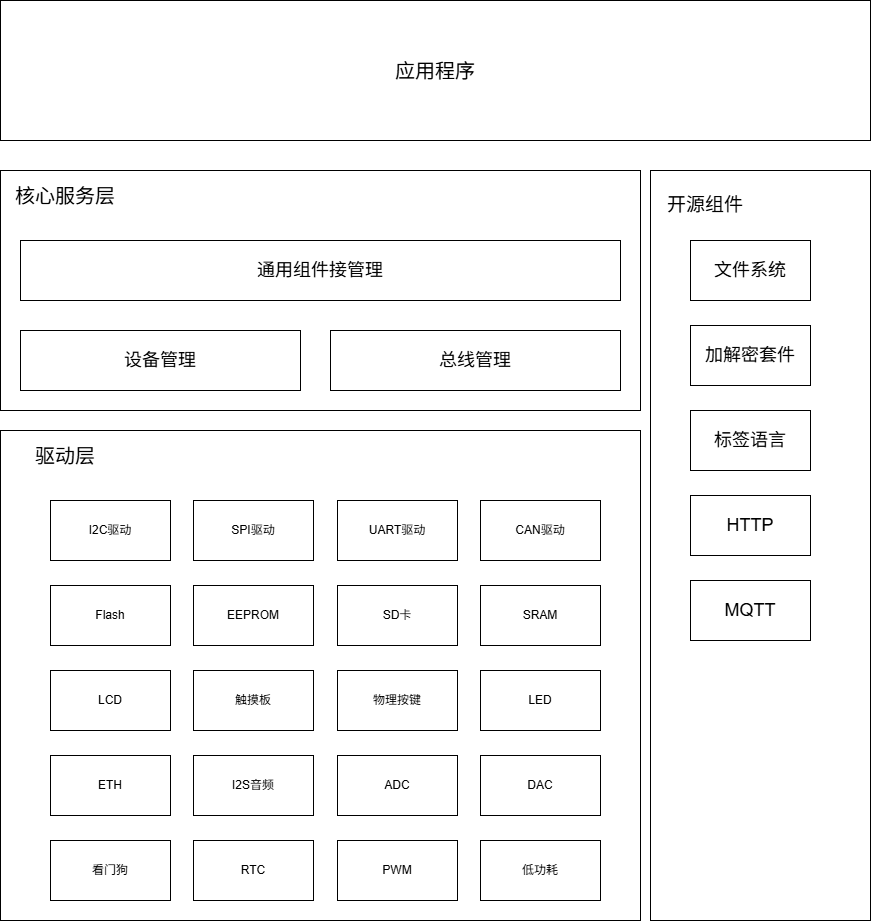

The diagram above was exported from draw.io. Its source (the exported page's mxGraphModel, read from the mxfile embedded in the PNG):
<mxGraphModel dx="2084" dy="1240" grid="1" gridSize="10" guides="1" tooltips="1" connect="1" arrows="1" fold="1" page="1" pageScale="1" pageWidth="827" pageHeight="1169" math="0" shadow="0">
  <root>
    <mxCell id="0" />
    <mxCell id="1" parent="0" />
    <mxCell id="RjZob-ojfFiOWrcJYb6R-30" value="" style="rounded=0;whiteSpace=wrap;html=1;" parent="1" vertex="1">
      <mxGeometry x="290" y="390" width="640" height="240" as="geometry" />
    </mxCell>
    <mxCell id="Q1frK-iWBpQdIh6DcfAv-2" value="&lt;font style=&quot;font-size: 18px;&quot;&gt;总线管理&lt;/font&gt;" style="rounded=0;whiteSpace=wrap;html=1;" parent="1" vertex="1">
      <mxGeometry x="620" y="550" width="290" height="60" as="geometry" />
    </mxCell>
    <mxCell id="Q1frK-iWBpQdIh6DcfAv-3" value="&lt;font style=&quot;font-size: 18px;&quot;&gt;设备管理&lt;/font&gt;" style="rounded=0;whiteSpace=wrap;html=1;" parent="1" vertex="1">
      <mxGeometry x="310" y="550" width="280" height="60" as="geometry" />
    </mxCell>
    <mxCell id="Q1frK-iWBpQdIh6DcfAv-4" value="&lt;font style=&quot;font-size: 18px;&quot;&gt;通用组件接管理&lt;/font&gt;" style="rounded=0;whiteSpace=wrap;html=1;" parent="1" vertex="1">
      <mxGeometry x="310" y="460" width="600" height="60" as="geometry" />
    </mxCell>
    <mxCell id="RjZob-ojfFiOWrcJYb6R-25" value="" style="group" parent="1" vertex="1" connectable="0">
      <mxGeometry x="290" y="650" width="640" height="490" as="geometry" />
    </mxCell>
    <mxCell id="RjZob-ojfFiOWrcJYb6R-23" value="" style="rounded=0;whiteSpace=wrap;html=1;" parent="RjZob-ojfFiOWrcJYb6R-25" vertex="1">
      <mxGeometry width="640" height="490" as="geometry" />
    </mxCell>
    <mxCell id="Q1frK-iWBpQdIh6DcfAv-7" value="CAN驱动" style="rounded=0;whiteSpace=wrap;html=1;" parent="RjZob-ojfFiOWrcJYb6R-25" vertex="1">
      <mxGeometry x="480" y="70" width="120" height="60" as="geometry" />
    </mxCell>
    <mxCell id="RjZob-ojfFiOWrcJYb6R-1" value="Flash" style="rounded=0;whiteSpace=wrap;html=1;flipH=0;flipV=1;" parent="RjZob-ojfFiOWrcJYb6R-25" vertex="1">
      <mxGeometry x="50" y="155" width="120" height="60" as="geometry" />
    </mxCell>
    <mxCell id="RjZob-ojfFiOWrcJYb6R-2" value="EEPROM" style="rounded=0;whiteSpace=wrap;html=1;" parent="RjZob-ojfFiOWrcJYb6R-25" vertex="1">
      <mxGeometry x="193" y="155" width="120" height="60" as="geometry" />
    </mxCell>
    <mxCell id="RjZob-ojfFiOWrcJYb6R-3" value="LCD" style="rounded=0;whiteSpace=wrap;html=1;flipH=0;flipV=1;" parent="RjZob-ojfFiOWrcJYb6R-25" vertex="1">
      <mxGeometry x="50" y="240" width="120" height="60" as="geometry" />
    </mxCell>
    <mxCell id="RjZob-ojfFiOWrcJYb6R-4" value="触摸板" style="rounded=0;whiteSpace=wrap;html=1;" parent="RjZob-ojfFiOWrcJYb6R-25" vertex="1">
      <mxGeometry x="193" y="240" width="120" height="60" as="geometry" />
    </mxCell>
    <mxCell id="RjZob-ojfFiOWrcJYb6R-5" value="看门狗" style="rounded=0;whiteSpace=wrap;html=1;flipH=0;flipV=1;" parent="RjZob-ojfFiOWrcJYb6R-25" vertex="1">
      <mxGeometry x="50" y="410" width="120" height="60" as="geometry" />
    </mxCell>
    <mxCell id="RjZob-ojfFiOWrcJYb6R-6" value="SD卡" style="rounded=0;whiteSpace=wrap;html=1;" parent="RjZob-ojfFiOWrcJYb6R-25" vertex="1">
      <mxGeometry x="337" y="155" width="120" height="60" as="geometry" />
    </mxCell>
    <mxCell id="RjZob-ojfFiOWrcJYb6R-7" value="SRAM" style="rounded=0;whiteSpace=wrap;html=1;" parent="RjZob-ojfFiOWrcJYb6R-25" vertex="1">
      <mxGeometry x="480" y="155" width="120" height="60" as="geometry" />
    </mxCell>
    <mxCell id="RjZob-ojfFiOWrcJYb6R-9" value="RTC" style="rounded=0;whiteSpace=wrap;html=1;" parent="RjZob-ojfFiOWrcJYb6R-25" vertex="1">
      <mxGeometry x="193" y="410" width="120" height="60" as="geometry" />
    </mxCell>
    <mxCell id="RjZob-ojfFiOWrcJYb6R-10" value="物理按键" style="rounded=0;whiteSpace=wrap;html=1;" parent="RjZob-ojfFiOWrcJYb6R-25" vertex="1">
      <mxGeometry x="337" y="240" width="120" height="60" as="geometry" />
    </mxCell>
    <mxCell id="RjZob-ojfFiOWrcJYb6R-11" value="ADC" style="rounded=0;whiteSpace=wrap;html=1;" parent="RjZob-ojfFiOWrcJYb6R-25" vertex="1">
      <mxGeometry x="337" y="325" width="120" height="60" as="geometry" />
    </mxCell>
    <mxCell id="RjZob-ojfFiOWrcJYb6R-12" value="DAC" style="rounded=0;whiteSpace=wrap;html=1;" parent="RjZob-ojfFiOWrcJYb6R-25" vertex="1">
      <mxGeometry x="480" y="325" width="120" height="60" as="geometry" />
    </mxCell>
    <mxCell id="RjZob-ojfFiOWrcJYb6R-13" value="PWM" style="rounded=0;whiteSpace=wrap;html=1;" parent="RjZob-ojfFiOWrcJYb6R-25" vertex="1">
      <mxGeometry x="337" y="410" width="120" height="60" as="geometry" />
    </mxCell>
    <mxCell id="RjZob-ojfFiOWrcJYb6R-14" value="LED" style="rounded=0;whiteSpace=wrap;html=1;" parent="RjZob-ojfFiOWrcJYb6R-25" vertex="1">
      <mxGeometry x="480" y="240" width="120" height="60" as="geometry" />
    </mxCell>
    <mxCell id="RjZob-ojfFiOWrcJYb6R-15" value="I2C驱动" style="rounded=0;whiteSpace=wrap;html=1;flipH=0;flipV=1;" parent="RjZob-ojfFiOWrcJYb6R-25" vertex="1">
      <mxGeometry x="50" y="70" width="120" height="60" as="geometry" />
    </mxCell>
    <mxCell id="RjZob-ojfFiOWrcJYb6R-16" value="SPI驱动" style="rounded=0;whiteSpace=wrap;html=1;" parent="RjZob-ojfFiOWrcJYb6R-25" vertex="1">
      <mxGeometry x="193" y="70" width="120" height="60" as="geometry" />
    </mxCell>
    <mxCell id="RjZob-ojfFiOWrcJYb6R-17" value="UART驱动" style="rounded=0;whiteSpace=wrap;html=1;" parent="RjZob-ojfFiOWrcJYb6R-25" vertex="1">
      <mxGeometry x="337" y="70" width="120" height="60" as="geometry" />
    </mxCell>
    <mxCell id="RjZob-ojfFiOWrcJYb6R-20" value="低功耗" style="rounded=0;whiteSpace=wrap;html=1;" parent="RjZob-ojfFiOWrcJYb6R-25" vertex="1">
      <mxGeometry x="480" y="410" width="120" height="60" as="geometry" />
    </mxCell>
    <mxCell id="RjZob-ojfFiOWrcJYb6R-21" value="ETH" style="rounded=0;whiteSpace=wrap;html=1;flipH=0;flipV=1;" parent="RjZob-ojfFiOWrcJYb6R-25" vertex="1">
      <mxGeometry x="50" y="325" width="120" height="60" as="geometry" />
    </mxCell>
    <mxCell id="RjZob-ojfFiOWrcJYb6R-22" value="I2S音频" style="rounded=0;whiteSpace=wrap;html=1;" parent="RjZob-ojfFiOWrcJYb6R-25" vertex="1">
      <mxGeometry x="193" y="325" width="120" height="60" as="geometry" />
    </mxCell>
    <mxCell id="RjZob-ojfFiOWrcJYb6R-24" value="&lt;font style=&quot;font-size: 20px;&quot;&gt;驱动层&lt;/font&gt;" style="text;html=1;whiteSpace=wrap;strokeColor=none;fillColor=none;align=center;verticalAlign=middle;rounded=0;" parent="RjZob-ojfFiOWrcJYb6R-25" vertex="1">
      <mxGeometry x="30" y="10" width="70" height="30" as="geometry" />
    </mxCell>
    <mxCell id="RjZob-ojfFiOWrcJYb6R-26" value="" style="rounded=0;whiteSpace=wrap;html=1;" parent="1" vertex="1">
      <mxGeometry x="940" y="390" width="220" height="750" as="geometry" />
    </mxCell>
    <mxCell id="RjZob-ojfFiOWrcJYb6R-31" value="&lt;font style=&quot;font-size: 20px;&quot;&gt;核心服务层&lt;/font&gt;" style="text;html=1;whiteSpace=wrap;strokeColor=none;fillColor=none;align=center;verticalAlign=middle;rounded=0;" parent="1" vertex="1">
      <mxGeometry x="300" y="400" width="110" height="30" as="geometry" />
    </mxCell>
    <mxCell id="RjZob-ojfFiOWrcJYb6R-33" value="&lt;font style=&quot;font-size: 19px;&quot;&gt;开源组件&lt;/font&gt;" style="text;html=1;whiteSpace=wrap;strokeColor=none;fillColor=none;align=center;verticalAlign=middle;rounded=0;" parent="1" vertex="1">
      <mxGeometry x="950" y="410" width="90" height="30" as="geometry" />
    </mxCell>
    <mxCell id="RjZob-ojfFiOWrcJYb6R-34" value="&lt;font style=&quot;font-size: 18px;&quot;&gt;文件系统&lt;/font&gt;" style="rounded=0;whiteSpace=wrap;html=1;fontSize=15;flipV=1;" parent="1" vertex="1">
      <mxGeometry x="980" y="460" width="120" height="60" as="geometry" />
    </mxCell>
    <mxCell id="RjZob-ojfFiOWrcJYb6R-35" value="&lt;font style=&quot;font-size: 18px;&quot;&gt;加解密套件&lt;/font&gt;" style="rounded=0;whiteSpace=wrap;html=1;flipV=1;" parent="1" vertex="1">
      <mxGeometry x="980" y="545" width="120" height="60" as="geometry" />
    </mxCell>
    <mxCell id="RjZob-ojfFiOWrcJYb6R-36" value="&lt;font style=&quot;font-size: 18px;&quot;&gt;标签语言&lt;/font&gt;" style="rounded=0;whiteSpace=wrap;html=1;flipV=1;" parent="1" vertex="1">
      <mxGeometry x="980" y="630" width="120" height="60" as="geometry" />
    </mxCell>
    <mxCell id="RjZob-ojfFiOWrcJYb6R-37" value="&lt;font style=&quot;font-size: 18px;&quot;&gt;HTTP&lt;/font&gt;" style="rounded=0;whiteSpace=wrap;html=1;flipV=1;" parent="1" vertex="1">
      <mxGeometry x="980" y="715" width="120" height="60" as="geometry" />
    </mxCell>
    <mxCell id="RjZob-ojfFiOWrcJYb6R-38" value="&lt;font style=&quot;font-size: 18px;&quot;&gt;MQTT&lt;/font&gt;" style="rounded=0;whiteSpace=wrap;html=1;flipV=1;" parent="1" vertex="1">
      <mxGeometry x="980" y="800" width="120" height="60" as="geometry" />
    </mxCell>
    <mxCell id="RjZob-ojfFiOWrcJYb6R-39" value="&lt;font style=&quot;font-size: 20px;&quot;&gt;应用程序&lt;/font&gt;" style="rounded=0;whiteSpace=wrap;html=1;" parent="1" vertex="1">
      <mxGeometry x="290" y="220" width="870" height="140" as="geometry" />
    </mxCell>
  </root>
</mxGraphModel>